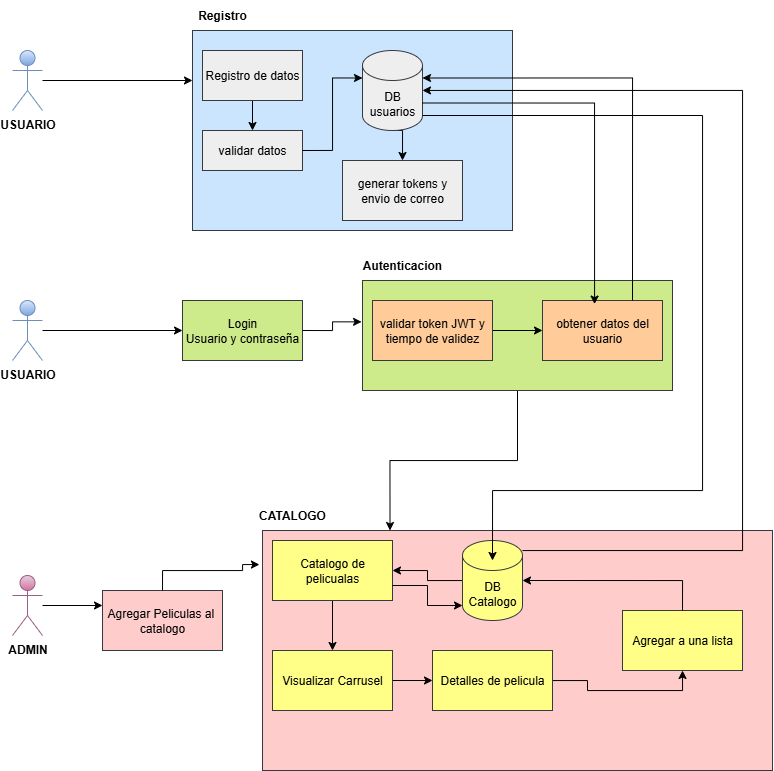

The diagram above was exported from draw.io. Its source (the exported page's mxGraphModel, read from the mxfile embedded in the PNG):
<mxGraphModel dx="925" dy="627" grid="1" gridSize="10" guides="1" tooltips="1" connect="1" arrows="1" fold="1" page="1" pageScale="1" pageWidth="827" pageHeight="1169" math="0" shadow="0">
  <root>
    <mxCell id="Plo3Z4yBz9S8Bj4XoGb9-0" />
    <mxCell id="Plo3Z4yBz9S8Bj4XoGb9-1" parent="Plo3Z4yBz9S8Bj4XoGb9-0" />
    <mxCell id="wUtZ31CBRUEHQvoFcwFL-66" style="edgeStyle=orthogonalEdgeStyle;rounded=0;orthogonalLoop=1;jettySize=auto;html=1;entryX=0;entryY=0.25;entryDx=0;entryDy=0;" edge="1" parent="Plo3Z4yBz9S8Bj4XoGb9-1" source="wUtZ31CBRUEHQvoFcwFL-3" target="wUtZ31CBRUEHQvoFcwFL-24">
      <mxGeometry relative="1" as="geometry" />
    </mxCell>
    <mxCell id="wUtZ31CBRUEHQvoFcwFL-3" value="USUARIO" style="shape=umlActor;verticalLabelPosition=bottom;verticalAlign=top;html=1;outlineConnect=0;fillColor=#dae8fc;gradientColor=#7ea6e0;strokeColor=#6c8ebf;fontStyle=1" vertex="1" parent="Plo3Z4yBz9S8Bj4XoGb9-1">
      <mxGeometry x="20" y="70" width="30" height="60" as="geometry" />
    </mxCell>
    <mxCell id="wUtZ31CBRUEHQvoFcwFL-62" style="edgeStyle=orthogonalEdgeStyle;rounded=0;orthogonalLoop=1;jettySize=auto;html=1;entryX=0;entryY=0.25;entryDx=0;entryDy=0;" edge="1" parent="Plo3Z4yBz9S8Bj4XoGb9-1" source="wUtZ31CBRUEHQvoFcwFL-4" target="wUtZ31CBRUEHQvoFcwFL-50">
      <mxGeometry relative="1" as="geometry" />
    </mxCell>
    <mxCell id="wUtZ31CBRUEHQvoFcwFL-4" value="ADMIN" style="shape=umlActor;verticalLabelPosition=bottom;verticalAlign=top;html=1;outlineConnect=0;fillColor=#e6d0de;gradientColor=#d5739d;strokeColor=#996185;fontStyle=1" vertex="1" parent="Plo3Z4yBz9S8Bj4XoGb9-1">
      <mxGeometry x="20" y="595" width="30" height="60" as="geometry" />
    </mxCell>
    <mxCell id="wUtZ31CBRUEHQvoFcwFL-24" value="" style="rounded=0;whiteSpace=wrap;html=1;fillColor=#cce5ff;strokeColor=#36393d;" vertex="1" parent="Plo3Z4yBz9S8Bj4XoGb9-1">
      <mxGeometry x="200" y="50" width="320" height="200" as="geometry" />
    </mxCell>
    <mxCell id="wUtZ31CBRUEHQvoFcwFL-28" style="edgeStyle=orthogonalEdgeStyle;rounded=0;orthogonalLoop=1;jettySize=auto;html=1;exitX=0.5;exitY=1;exitDx=0;exitDy=0;entryX=0.5;entryY=0;entryDx=0;entryDy=0;" edge="1" parent="Plo3Z4yBz9S8Bj4XoGb9-1" source="wUtZ31CBRUEHQvoFcwFL-25" target="wUtZ31CBRUEHQvoFcwFL-26">
      <mxGeometry relative="1" as="geometry" />
    </mxCell>
    <mxCell id="wUtZ31CBRUEHQvoFcwFL-25" value="Registro de datos" style="rounded=0;whiteSpace=wrap;html=1;fillColor=#eeeeee;strokeColor=#36393d;" vertex="1" parent="Plo3Z4yBz9S8Bj4XoGb9-1">
      <mxGeometry x="210" y="70" width="100" height="50" as="geometry" />
    </mxCell>
    <mxCell id="wUtZ31CBRUEHQvoFcwFL-26" value="validar datos" style="rounded=0;whiteSpace=wrap;html=1;fillColor=#eeeeee;strokeColor=#36393d;" vertex="1" parent="Plo3Z4yBz9S8Bj4XoGb9-1">
      <mxGeometry x="210" y="150" width="100" height="40" as="geometry" />
    </mxCell>
    <mxCell id="wUtZ31CBRUEHQvoFcwFL-32" style="edgeStyle=orthogonalEdgeStyle;rounded=0;orthogonalLoop=1;jettySize=auto;html=1;exitX=0.5;exitY=1;exitDx=0;exitDy=0;exitPerimeter=0;entryX=0.5;entryY=0;entryDx=0;entryDy=0;" edge="1" parent="Plo3Z4yBz9S8Bj4XoGb9-1" source="wUtZ31CBRUEHQvoFcwFL-27" target="wUtZ31CBRUEHQvoFcwFL-31">
      <mxGeometry relative="1" as="geometry" />
    </mxCell>
    <mxCell id="wUtZ31CBRUEHQvoFcwFL-27" value="DB usuarios" style="shape=cylinder3;whiteSpace=wrap;html=1;boundedLbl=1;backgroundOutline=1;size=15;fillColor=#eeeeee;strokeColor=#36393d;" vertex="1" parent="Plo3Z4yBz9S8Bj4XoGb9-1">
      <mxGeometry x="370" y="70" width="60" height="80" as="geometry" />
    </mxCell>
    <mxCell id="wUtZ31CBRUEHQvoFcwFL-29" style="edgeStyle=orthogonalEdgeStyle;rounded=0;orthogonalLoop=1;jettySize=auto;html=1;exitX=1;exitY=0.5;exitDx=0;exitDy=0;entryX=0;entryY=0;entryDx=0;entryDy=27.5;entryPerimeter=0;" edge="1" parent="Plo3Z4yBz9S8Bj4XoGb9-1" source="wUtZ31CBRUEHQvoFcwFL-26" target="wUtZ31CBRUEHQvoFcwFL-27">
      <mxGeometry relative="1" as="geometry" />
    </mxCell>
    <mxCell id="wUtZ31CBRUEHQvoFcwFL-31" value="generar tokens y envio de correo" style="rounded=0;whiteSpace=wrap;html=1;fillColor=#eeeeee;strokeColor=#36393d;" vertex="1" parent="Plo3Z4yBz9S8Bj4XoGb9-1">
      <mxGeometry x="350" y="180" width="120" height="60" as="geometry" />
    </mxCell>
    <mxCell id="wUtZ31CBRUEHQvoFcwFL-33" value="Registro" style="text;html=1;align=center;verticalAlign=middle;whiteSpace=wrap;rounded=0;fontStyle=1" vertex="1" parent="Plo3Z4yBz9S8Bj4XoGb9-1">
      <mxGeometry x="200" y="20" width="60" height="30" as="geometry" />
    </mxCell>
    <mxCell id="wUtZ31CBRUEHQvoFcwFL-64" style="edgeStyle=orthogonalEdgeStyle;rounded=0;orthogonalLoop=1;jettySize=auto;html=1;entryX=0.25;entryY=0;entryDx=0;entryDy=0;" edge="1" parent="Plo3Z4yBz9S8Bj4XoGb9-1" source="wUtZ31CBRUEHQvoFcwFL-36" target="wUtZ31CBRUEHQvoFcwFL-45">
      <mxGeometry relative="1" as="geometry" />
    </mxCell>
    <mxCell id="wUtZ31CBRUEHQvoFcwFL-36" value="" style="rounded=0;whiteSpace=wrap;html=1;fillColor=#cdeb8b;strokeColor=#36393d;" vertex="1" parent="Plo3Z4yBz9S8Bj4XoGb9-1">
      <mxGeometry x="370" y="300" width="310" height="110" as="geometry" />
    </mxCell>
    <mxCell id="wUtZ31CBRUEHQvoFcwFL-39" style="edgeStyle=orthogonalEdgeStyle;rounded=0;orthogonalLoop=1;jettySize=auto;html=1;exitX=1;exitY=0.5;exitDx=0;exitDy=0;entryX=0;entryY=0.5;entryDx=0;entryDy=0;" edge="1" parent="Plo3Z4yBz9S8Bj4XoGb9-1" source="wUtZ31CBRUEHQvoFcwFL-37" target="wUtZ31CBRUEHQvoFcwFL-38">
      <mxGeometry relative="1" as="geometry" />
    </mxCell>
    <mxCell id="wUtZ31CBRUEHQvoFcwFL-37" value="validar token JWT y tiempo de validez" style="rounded=0;whiteSpace=wrap;html=1;fillColor=#ffcc99;strokeColor=#36393d;" vertex="1" parent="Plo3Z4yBz9S8Bj4XoGb9-1">
      <mxGeometry x="380" y="320" width="120" height="60" as="geometry" />
    </mxCell>
    <mxCell id="wUtZ31CBRUEHQvoFcwFL-38" value="obtener datos del usuario" style="rounded=0;whiteSpace=wrap;html=1;fillColor=#ffcc99;strokeColor=#36393d;" vertex="1" parent="Plo3Z4yBz9S8Bj4XoGb9-1">
      <mxGeometry x="550" y="320" width="120" height="60" as="geometry" />
    </mxCell>
    <mxCell id="wUtZ31CBRUEHQvoFcwFL-40" value="Login&lt;div&gt;Usuario y contraseña&lt;/div&gt;" style="rounded=0;whiteSpace=wrap;html=1;fillColor=#cdeb8b;strokeColor=#36393d;" vertex="1" parent="Plo3Z4yBz9S8Bj4XoGb9-1">
      <mxGeometry x="190" y="320" width="120" height="60" as="geometry" />
    </mxCell>
    <mxCell id="wUtZ31CBRUEHQvoFcwFL-42" style="edgeStyle=orthogonalEdgeStyle;rounded=0;orthogonalLoop=1;jettySize=auto;html=1;entryX=0;entryY=0.5;entryDx=0;entryDy=0;" edge="1" parent="Plo3Z4yBz9S8Bj4XoGb9-1" source="wUtZ31CBRUEHQvoFcwFL-41" target="wUtZ31CBRUEHQvoFcwFL-40">
      <mxGeometry relative="1" as="geometry" />
    </mxCell>
    <mxCell id="wUtZ31CBRUEHQvoFcwFL-41" value="USUARIO" style="shape=umlActor;verticalLabelPosition=bottom;verticalAlign=top;html=1;outlineConnect=0;fillColor=#dae8fc;gradientColor=#7ea6e0;strokeColor=#6c8ebf;fontStyle=1" vertex="1" parent="Plo3Z4yBz9S8Bj4XoGb9-1">
      <mxGeometry x="20" y="320" width="30" height="60" as="geometry" />
    </mxCell>
    <mxCell id="wUtZ31CBRUEHQvoFcwFL-43" style="edgeStyle=orthogonalEdgeStyle;rounded=0;orthogonalLoop=1;jettySize=auto;html=1;exitX=1;exitY=0.5;exitDx=0;exitDy=0;entryX=-0.003;entryY=0.376;entryDx=0;entryDy=0;entryPerimeter=0;" edge="1" parent="Plo3Z4yBz9S8Bj4XoGb9-1" source="wUtZ31CBRUEHQvoFcwFL-40" target="wUtZ31CBRUEHQvoFcwFL-36">
      <mxGeometry relative="1" as="geometry" />
    </mxCell>
    <mxCell id="wUtZ31CBRUEHQvoFcwFL-44" value="Autenticacion" style="text;html=1;align=center;verticalAlign=middle;whiteSpace=wrap;rounded=0;fontStyle=1" vertex="1" parent="Plo3Z4yBz9S8Bj4XoGb9-1">
      <mxGeometry x="380" y="270" width="60" height="30" as="geometry" />
    </mxCell>
    <mxCell id="wUtZ31CBRUEHQvoFcwFL-45" value="" style="rounded=0;whiteSpace=wrap;html=1;fillColor=#ffcccc;strokeColor=#36393d;" vertex="1" parent="Plo3Z4yBz9S8Bj4XoGb9-1">
      <mxGeometry x="270" y="550" width="510" height="240" as="geometry" />
    </mxCell>
    <mxCell id="wUtZ31CBRUEHQvoFcwFL-46" style="edgeStyle=orthogonalEdgeStyle;rounded=0;orthogonalLoop=1;jettySize=auto;html=1;exitX=0.75;exitY=0;exitDx=0;exitDy=0;entryX=1;entryY=0;entryDx=0;entryDy=27.5;entryPerimeter=0;" edge="1" parent="Plo3Z4yBz9S8Bj4XoGb9-1" source="wUtZ31CBRUEHQvoFcwFL-38" target="wUtZ31CBRUEHQvoFcwFL-27">
      <mxGeometry relative="1" as="geometry" />
    </mxCell>
    <mxCell id="wUtZ31CBRUEHQvoFcwFL-47" style="edgeStyle=orthogonalEdgeStyle;rounded=0;orthogonalLoop=1;jettySize=auto;html=1;exitX=1;exitY=0;exitDx=0;exitDy=52.5;exitPerimeter=0;entryX=0.434;entryY=0.06;entryDx=0;entryDy=0;entryPerimeter=0;" edge="1" parent="Plo3Z4yBz9S8Bj4XoGb9-1" source="wUtZ31CBRUEHQvoFcwFL-27" target="wUtZ31CBRUEHQvoFcwFL-38">
      <mxGeometry relative="1" as="geometry" />
    </mxCell>
    <mxCell id="wUtZ31CBRUEHQvoFcwFL-54" style="edgeStyle=orthogonalEdgeStyle;rounded=0;orthogonalLoop=1;jettySize=auto;html=1;exitX=0.5;exitY=1;exitDx=0;exitDy=0;entryX=0.5;entryY=0;entryDx=0;entryDy=0;" edge="1" parent="Plo3Z4yBz9S8Bj4XoGb9-1" source="wUtZ31CBRUEHQvoFcwFL-48" target="wUtZ31CBRUEHQvoFcwFL-51">
      <mxGeometry relative="1" as="geometry" />
    </mxCell>
    <mxCell id="wUtZ31CBRUEHQvoFcwFL-48" value="Catalogo de pelicualas" style="rounded=0;whiteSpace=wrap;html=1;fillColor=#ffff88;strokeColor=#36393d;" vertex="1" parent="Plo3Z4yBz9S8Bj4XoGb9-1">
      <mxGeometry x="280" y="560" width="120" height="60" as="geometry" />
    </mxCell>
    <mxCell id="wUtZ31CBRUEHQvoFcwFL-52" style="edgeStyle=orthogonalEdgeStyle;rounded=0;orthogonalLoop=1;jettySize=auto;html=1;entryX=1;entryY=0.5;entryDx=0;entryDy=0;" edge="1" parent="Plo3Z4yBz9S8Bj4XoGb9-1" source="wUtZ31CBRUEHQvoFcwFL-49" target="wUtZ31CBRUEHQvoFcwFL-48">
      <mxGeometry relative="1" as="geometry" />
    </mxCell>
    <mxCell id="wUtZ31CBRUEHQvoFcwFL-60" style="edgeStyle=orthogonalEdgeStyle;rounded=0;orthogonalLoop=1;jettySize=auto;html=1;" edge="1" parent="Plo3Z4yBz9S8Bj4XoGb9-1" source="wUtZ31CBRUEHQvoFcwFL-49" target="wUtZ31CBRUEHQvoFcwFL-27">
      <mxGeometry relative="1" as="geometry">
        <Array as="points">
          <mxPoint x="750" y="570" />
          <mxPoint x="750" y="110" />
        </Array>
      </mxGeometry>
    </mxCell>
    <mxCell id="wUtZ31CBRUEHQvoFcwFL-49" value="DB&lt;div&gt;Catalogo&lt;/div&gt;" style="shape=cylinder3;whiteSpace=wrap;html=1;boundedLbl=1;backgroundOutline=1;size=15;fillColor=#ffff88;strokeColor=#36393d;" vertex="1" parent="Plo3Z4yBz9S8Bj4XoGb9-1">
      <mxGeometry x="470" y="560" width="60" height="80" as="geometry" />
    </mxCell>
    <mxCell id="wUtZ31CBRUEHQvoFcwFL-50" value="Agregar Peliculas al&amp;nbsp;&lt;div&gt;catalogo&lt;/div&gt;" style="rounded=0;whiteSpace=wrap;html=1;fillColor=#ffcccc;strokeColor=#36393d;" vertex="1" parent="Plo3Z4yBz9S8Bj4XoGb9-1">
      <mxGeometry x="110" y="610" width="120" height="60" as="geometry" />
    </mxCell>
    <mxCell id="wUtZ31CBRUEHQvoFcwFL-56" style="edgeStyle=orthogonalEdgeStyle;rounded=0;orthogonalLoop=1;jettySize=auto;html=1;exitX=1;exitY=0.5;exitDx=0;exitDy=0;entryX=0;entryY=0.5;entryDx=0;entryDy=0;" edge="1" parent="Plo3Z4yBz9S8Bj4XoGb9-1" source="wUtZ31CBRUEHQvoFcwFL-51" target="wUtZ31CBRUEHQvoFcwFL-55">
      <mxGeometry relative="1" as="geometry" />
    </mxCell>
    <mxCell id="wUtZ31CBRUEHQvoFcwFL-51" value="Visualizar Carrusel" style="rounded=0;whiteSpace=wrap;html=1;fillColor=#ffff88;strokeColor=#36393d;" vertex="1" parent="Plo3Z4yBz9S8Bj4XoGb9-1">
      <mxGeometry x="280" y="670" width="120" height="60" as="geometry" />
    </mxCell>
    <mxCell id="wUtZ31CBRUEHQvoFcwFL-53" style="edgeStyle=orthogonalEdgeStyle;rounded=0;orthogonalLoop=1;jettySize=auto;html=1;exitX=1;exitY=0.75;exitDx=0;exitDy=0;entryX=0;entryY=1;entryDx=0;entryDy=-15;entryPerimeter=0;" edge="1" parent="Plo3Z4yBz9S8Bj4XoGb9-1" source="wUtZ31CBRUEHQvoFcwFL-48" target="wUtZ31CBRUEHQvoFcwFL-49">
      <mxGeometry relative="1" as="geometry" />
    </mxCell>
    <mxCell id="wUtZ31CBRUEHQvoFcwFL-58" style="edgeStyle=orthogonalEdgeStyle;rounded=0;orthogonalLoop=1;jettySize=auto;html=1;entryX=0.5;entryY=1;entryDx=0;entryDy=0;" edge="1" parent="Plo3Z4yBz9S8Bj4XoGb9-1" source="wUtZ31CBRUEHQvoFcwFL-55" target="wUtZ31CBRUEHQvoFcwFL-57">
      <mxGeometry relative="1" as="geometry" />
    </mxCell>
    <mxCell id="wUtZ31CBRUEHQvoFcwFL-55" value="Detalles de pelicula" style="rounded=0;whiteSpace=wrap;html=1;fillColor=#ffff88;strokeColor=#36393d;" vertex="1" parent="Plo3Z4yBz9S8Bj4XoGb9-1">
      <mxGeometry x="440" y="670" width="120" height="60" as="geometry" />
    </mxCell>
    <mxCell id="wUtZ31CBRUEHQvoFcwFL-57" value="Agregar a una lista" style="rounded=0;whiteSpace=wrap;html=1;fillColor=#ffff88;strokeColor=#36393d;" vertex="1" parent="Plo3Z4yBz9S8Bj4XoGb9-1">
      <mxGeometry x="630" y="630" width="120" height="60" as="geometry" />
    </mxCell>
    <mxCell id="wUtZ31CBRUEHQvoFcwFL-59" style="edgeStyle=orthogonalEdgeStyle;rounded=0;orthogonalLoop=1;jettySize=auto;html=1;exitX=0.5;exitY=0;exitDx=0;exitDy=0;entryX=1;entryY=0.5;entryDx=0;entryDy=0;entryPerimeter=0;" edge="1" parent="Plo3Z4yBz9S8Bj4XoGb9-1" source="wUtZ31CBRUEHQvoFcwFL-57" target="wUtZ31CBRUEHQvoFcwFL-49">
      <mxGeometry relative="1" as="geometry" />
    </mxCell>
    <mxCell id="wUtZ31CBRUEHQvoFcwFL-61" style="edgeStyle=orthogonalEdgeStyle;rounded=0;orthogonalLoop=1;jettySize=auto;html=1;exitX=1;exitY=1;exitDx=0;exitDy=-15;exitPerimeter=0;entryX=0.5;entryY=0.25;entryDx=0;entryDy=0;entryPerimeter=0;" edge="1" parent="Plo3Z4yBz9S8Bj4XoGb9-1" source="wUtZ31CBRUEHQvoFcwFL-27" target="wUtZ31CBRUEHQvoFcwFL-49">
      <mxGeometry relative="1" as="geometry">
        <mxPoint x="500" y="500" as="targetPoint" />
        <Array as="points">
          <mxPoint x="710" y="135" />
          <mxPoint x="710" y="510" />
          <mxPoint x="500" y="510" />
        </Array>
      </mxGeometry>
    </mxCell>
    <mxCell id="wUtZ31CBRUEHQvoFcwFL-63" style="edgeStyle=orthogonalEdgeStyle;rounded=0;orthogonalLoop=1;jettySize=auto;html=1;exitX=0.5;exitY=0;exitDx=0;exitDy=0;entryX=-0.006;entryY=0.142;entryDx=0;entryDy=0;entryPerimeter=0;" edge="1" parent="Plo3Z4yBz9S8Bj4XoGb9-1" source="wUtZ31CBRUEHQvoFcwFL-50" target="wUtZ31CBRUEHQvoFcwFL-45">
      <mxGeometry relative="1" as="geometry" />
    </mxCell>
    <mxCell id="wUtZ31CBRUEHQvoFcwFL-65" value="CATALOGO" style="text;html=1;align=center;verticalAlign=middle;whiteSpace=wrap;rounded=0;fontStyle=1" vertex="1" parent="Plo3Z4yBz9S8Bj4XoGb9-1">
      <mxGeometry x="270" y="520" width="60" height="30" as="geometry" />
    </mxCell>
  </root>
</mxGraphModel>